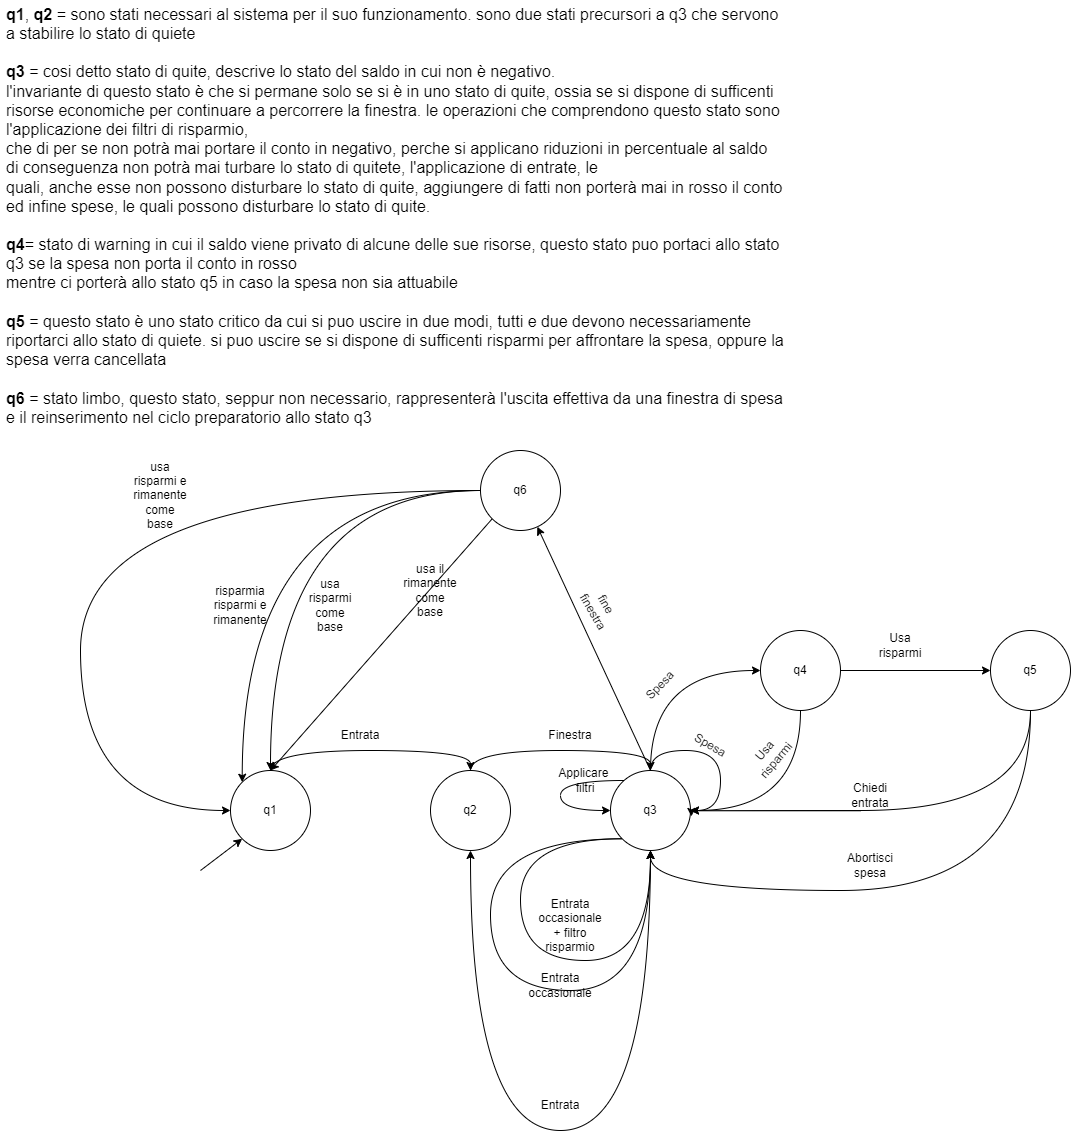

The diagram above was exported from draw.io. Its source (the exported page's mxGraphModel, read from the mxfile embedded in the PNG):
<mxGraphModel dx="2005" dy="1765" grid="1" gridSize="10" guides="1" tooltips="1" connect="1" arrows="1" fold="1" page="1" pageScale="1" pageWidth="827" pageHeight="1169" math="0" shadow="0">
  <root>
    <mxCell id="0" />
    <mxCell id="1" parent="0" />
    <mxCell id="A8i6faw84Wvi05kyEW9E-35" style="edgeStyle=orthogonalEdgeStyle;curved=1;rounded=0;orthogonalLoop=1;jettySize=auto;html=1;exitX=0.5;exitY=0;exitDx=0;exitDy=0;entryX=0.5;entryY=0;entryDx=0;entryDy=0;" edge="1" parent="1" source="A8i6faw84Wvi05kyEW9E-25" target="A8i6faw84Wvi05kyEW9E-32">
      <mxGeometry relative="1" as="geometry" />
    </mxCell>
    <mxCell id="A8i6faw84Wvi05kyEW9E-25" value="q1" style="ellipse;whiteSpace=wrap;html=1;aspect=fixed;" vertex="1" parent="1">
      <mxGeometry x="-210" y="750" width="80" height="80" as="geometry" />
    </mxCell>
    <mxCell id="A8i6faw84Wvi05kyEW9E-38" style="edgeStyle=orthogonalEdgeStyle;curved=1;rounded=0;orthogonalLoop=1;jettySize=auto;html=1;entryX=0.5;entryY=0;entryDx=0;entryDy=0;exitX=0.5;exitY=0;exitDx=0;exitDy=0;" edge="1" parent="1" source="A8i6faw84Wvi05kyEW9E-32" target="A8i6faw84Wvi05kyEW9E-36">
      <mxGeometry relative="1" as="geometry" />
    </mxCell>
    <mxCell id="A8i6faw84Wvi05kyEW9E-32" value="q2" style="ellipse;whiteSpace=wrap;html=1;aspect=fixed;" vertex="1" parent="1">
      <mxGeometry x="-10" y="750" width="80" height="80" as="geometry" />
    </mxCell>
    <mxCell id="A8i6faw84Wvi05kyEW9E-48" style="edgeStyle=orthogonalEdgeStyle;curved=1;rounded=0;orthogonalLoop=1;jettySize=auto;html=1;exitX=0.5;exitY=0;exitDx=0;exitDy=0;" edge="1" parent="1" source="A8i6faw84Wvi05kyEW9E-36" target="A8i6faw84Wvi05kyEW9E-47">
      <mxGeometry relative="1" as="geometry">
        <Array as="points">
          <mxPoint x="210" y="650" />
        </Array>
      </mxGeometry>
    </mxCell>
    <mxCell id="A8i6faw84Wvi05kyEW9E-69" style="edgeStyle=orthogonalEdgeStyle;curved=1;orthogonalLoop=1;jettySize=auto;html=1;entryX=0.5;entryY=1;entryDx=0;entryDy=0;exitX=0.5;exitY=1;exitDx=0;exitDy=0;" edge="1" parent="1" source="A8i6faw84Wvi05kyEW9E-36" target="A8i6faw84Wvi05kyEW9E-32">
      <mxGeometry relative="1" as="geometry">
        <Array as="points">
          <mxPoint x="210" y="1110" />
          <mxPoint x="30" y="1110" />
        </Array>
      </mxGeometry>
    </mxCell>
    <mxCell id="A8i6faw84Wvi05kyEW9E-76" style="edgeStyle=none;rounded=0;orthogonalLoop=1;jettySize=auto;html=1;exitX=0.5;exitY=0;exitDx=0;exitDy=0;" edge="1" parent="1" source="A8i6faw84Wvi05kyEW9E-36" target="A8i6faw84Wvi05kyEW9E-74">
      <mxGeometry relative="1" as="geometry" />
    </mxCell>
    <mxCell id="A8i6faw84Wvi05kyEW9E-36" value="q3" style="ellipse;whiteSpace=wrap;html=1;aspect=fixed;" vertex="1" parent="1">
      <mxGeometry x="170" y="750" width="80" height="80" as="geometry" />
    </mxCell>
    <mxCell id="A8i6faw84Wvi05kyEW9E-37" value="Entrata" style="text;html=1;strokeColor=none;fillColor=none;align=center;verticalAlign=middle;whiteSpace=wrap;rounded=0;" vertex="1" parent="1">
      <mxGeometry x="-110" y="700" width="60" height="30" as="geometry" />
    </mxCell>
    <mxCell id="A8i6faw84Wvi05kyEW9E-39" value="Finestra" style="text;html=1;strokeColor=none;fillColor=none;align=center;verticalAlign=middle;whiteSpace=wrap;rounded=0;" vertex="1" parent="1">
      <mxGeometry x="100" y="700" width="60" height="30" as="geometry" />
    </mxCell>
    <mxCell id="A8i6faw84Wvi05kyEW9E-44" style="edgeStyle=orthogonalEdgeStyle;curved=1;rounded=0;orthogonalLoop=1;jettySize=auto;html=1;entryX=1;entryY=0.5;entryDx=0;entryDy=0;" edge="1" parent="1" source="A8i6faw84Wvi05kyEW9E-36" target="A8i6faw84Wvi05kyEW9E-36">
      <mxGeometry relative="1" as="geometry">
        <Array as="points">
          <mxPoint x="210" y="730" />
          <mxPoint x="280" y="730" />
          <mxPoint x="280" y="790" />
        </Array>
      </mxGeometry>
    </mxCell>
    <mxCell id="A8i6faw84Wvi05kyEW9E-45" value="Spesa" style="text;html=1;strokeColor=none;fillColor=none;align=center;verticalAlign=middle;whiteSpace=wrap;rounded=0;rotation=30;" vertex="1" parent="1">
      <mxGeometry x="240" y="710" width="60" height="30" as="geometry" />
    </mxCell>
    <mxCell id="A8i6faw84Wvi05kyEW9E-51" style="edgeStyle=orthogonalEdgeStyle;curved=1;rounded=0;orthogonalLoop=1;jettySize=auto;html=1;entryX=1;entryY=0.5;entryDx=0;entryDy=0;" edge="1" parent="1" source="A8i6faw84Wvi05kyEW9E-47" target="A8i6faw84Wvi05kyEW9E-36">
      <mxGeometry relative="1" as="geometry">
        <Array as="points">
          <mxPoint x="360" y="790" />
        </Array>
      </mxGeometry>
    </mxCell>
    <mxCell id="A8i6faw84Wvi05kyEW9E-54" style="edgeStyle=orthogonalEdgeStyle;curved=1;rounded=0;orthogonalLoop=1;jettySize=auto;html=1;" edge="1" parent="1" source="A8i6faw84Wvi05kyEW9E-47" target="A8i6faw84Wvi05kyEW9E-53">
      <mxGeometry relative="1" as="geometry" />
    </mxCell>
    <mxCell id="A8i6faw84Wvi05kyEW9E-47" value="q4" style="ellipse;whiteSpace=wrap;html=1;aspect=fixed;" vertex="1" parent="1">
      <mxGeometry x="320" y="610" width="80" height="80" as="geometry" />
    </mxCell>
    <mxCell id="A8i6faw84Wvi05kyEW9E-49" value="Spesa" style="text;html=1;strokeColor=none;fillColor=none;align=center;verticalAlign=middle;whiteSpace=wrap;rounded=0;rotation=-46;" vertex="1" parent="1">
      <mxGeometry x="190" y="650" width="60" height="30" as="geometry" />
    </mxCell>
    <mxCell id="A8i6faw84Wvi05kyEW9E-52" value="Usa risparmi" style="text;html=1;strokeColor=none;fillColor=none;align=center;verticalAlign=middle;whiteSpace=wrap;rounded=0;rotation=-50;" vertex="1" parent="1">
      <mxGeometry x="300" y="720" width="60" height="30" as="geometry" />
    </mxCell>
    <mxCell id="A8i6faw84Wvi05kyEW9E-56" style="edgeStyle=orthogonalEdgeStyle;curved=1;rounded=0;orthogonalLoop=1;jettySize=auto;html=1;entryX=0.5;entryY=1;entryDx=0;entryDy=0;" edge="1" parent="1" source="A8i6faw84Wvi05kyEW9E-53" target="A8i6faw84Wvi05kyEW9E-36">
      <mxGeometry relative="1" as="geometry">
        <Array as="points">
          <mxPoint x="590" y="870" />
          <mxPoint x="210" y="870" />
        </Array>
      </mxGeometry>
    </mxCell>
    <mxCell id="A8i6faw84Wvi05kyEW9E-60" style="edgeStyle=orthogonalEdgeStyle;orthogonalLoop=1;jettySize=auto;html=1;entryX=1.011;entryY=0.574;entryDx=0;entryDy=0;entryPerimeter=0;curved=1;" edge="1" parent="1" source="A8i6faw84Wvi05kyEW9E-53" target="A8i6faw84Wvi05kyEW9E-36">
      <mxGeometry relative="1" as="geometry">
        <Array as="points">
          <mxPoint x="590" y="790" />
          <mxPoint x="251" y="790" />
        </Array>
      </mxGeometry>
    </mxCell>
    <mxCell id="A8i6faw84Wvi05kyEW9E-53" value="q5" style="ellipse;whiteSpace=wrap;html=1;aspect=fixed;" vertex="1" parent="1">
      <mxGeometry x="550" y="610" width="80" height="80" as="geometry" />
    </mxCell>
    <mxCell id="A8i6faw84Wvi05kyEW9E-55" value="Usa risparmi" style="text;html=1;strokeColor=none;fillColor=none;align=center;verticalAlign=middle;whiteSpace=wrap;rounded=0;rotation=0;" vertex="1" parent="1">
      <mxGeometry x="430" y="610" width="60" height="30" as="geometry" />
    </mxCell>
    <mxCell id="A8i6faw84Wvi05kyEW9E-57" value="Abortisci&lt;br&gt;spesa" style="text;html=1;strokeColor=none;fillColor=none;align=center;verticalAlign=middle;whiteSpace=wrap;rounded=0;rotation=0;" vertex="1" parent="1">
      <mxGeometry x="400" y="830" width="60" height="30" as="geometry" />
    </mxCell>
    <mxCell id="A8i6faw84Wvi05kyEW9E-61" value="Chiedi entrata" style="text;html=1;strokeColor=none;fillColor=none;align=center;verticalAlign=middle;whiteSpace=wrap;rounded=0;rotation=0;" vertex="1" parent="1">
      <mxGeometry x="400" y="760" width="60" height="30" as="geometry" />
    </mxCell>
    <mxCell id="A8i6faw84Wvi05kyEW9E-62" style="edgeStyle=orthogonalEdgeStyle;curved=1;orthogonalLoop=1;jettySize=auto;html=1;entryX=0;entryY=0.5;entryDx=0;entryDy=0;" edge="1" parent="1" source="A8i6faw84Wvi05kyEW9E-36" target="A8i6faw84Wvi05kyEW9E-36">
      <mxGeometry relative="1" as="geometry">
        <Array as="points">
          <mxPoint x="120" y="760" />
          <mxPoint x="120" y="790" />
        </Array>
      </mxGeometry>
    </mxCell>
    <mxCell id="A8i6faw84Wvi05kyEW9E-63" value="Applicare&amp;nbsp;&lt;br&gt;filtri" style="text;html=1;strokeColor=none;fillColor=none;align=center;verticalAlign=middle;whiteSpace=wrap;rounded=0;" vertex="1" parent="1">
      <mxGeometry x="110" y="740" width="70" height="40" as="geometry" />
    </mxCell>
    <mxCell id="A8i6faw84Wvi05kyEW9E-65" style="edgeStyle=orthogonalEdgeStyle;curved=1;orthogonalLoop=1;jettySize=auto;html=1;exitX=0;exitY=1;exitDx=0;exitDy=0;" edge="1" parent="1" source="A8i6faw84Wvi05kyEW9E-36" target="A8i6faw84Wvi05kyEW9E-36">
      <mxGeometry relative="1" as="geometry">
        <Array as="points">
          <mxPoint x="50" y="818" />
          <mxPoint x="50" y="970" />
          <mxPoint x="210" y="970" />
        </Array>
      </mxGeometry>
    </mxCell>
    <mxCell id="A8i6faw84Wvi05kyEW9E-66" style="edgeStyle=orthogonalEdgeStyle;curved=1;orthogonalLoop=1;jettySize=auto;html=1;exitX=0;exitY=1;exitDx=0;exitDy=0;" edge="1" parent="1" source="A8i6faw84Wvi05kyEW9E-36" target="A8i6faw84Wvi05kyEW9E-36">
      <mxGeometry relative="1" as="geometry">
        <Array as="points">
          <mxPoint x="80" y="818" />
          <mxPoint x="80" y="940" />
          <mxPoint x="210" y="940" />
        </Array>
      </mxGeometry>
    </mxCell>
    <mxCell id="A8i6faw84Wvi05kyEW9E-67" value="Entrata occasionale" style="text;html=1;strokeColor=none;fillColor=none;align=center;verticalAlign=middle;whiteSpace=wrap;rounded=0;" vertex="1" parent="1">
      <mxGeometry x="90" y="950" width="60" height="30" as="geometry" />
    </mxCell>
    <mxCell id="A8i6faw84Wvi05kyEW9E-68" value="Entrata occasionale + filtro risparmio" style="text;html=1;strokeColor=none;fillColor=none;align=center;verticalAlign=middle;whiteSpace=wrap;rounded=0;" vertex="1" parent="1">
      <mxGeometry x="100" y="890" width="60" height="30" as="geometry" />
    </mxCell>
    <mxCell id="A8i6faw84Wvi05kyEW9E-70" value="Entrata" style="text;html=1;strokeColor=none;fillColor=none;align=center;verticalAlign=middle;whiteSpace=wrap;rounded=0;" vertex="1" parent="1">
      <mxGeometry x="90" y="1070" width="60" height="30" as="geometry" />
    </mxCell>
    <mxCell id="A8i6faw84Wvi05kyEW9E-77" style="edgeStyle=none;rounded=0;orthogonalLoop=1;jettySize=auto;html=1;exitX=0;exitY=1;exitDx=0;exitDy=0;entryX=0.5;entryY=0;entryDx=0;entryDy=0;" edge="1" parent="1" source="A8i6faw84Wvi05kyEW9E-74" target="A8i6faw84Wvi05kyEW9E-25">
      <mxGeometry relative="1" as="geometry" />
    </mxCell>
    <mxCell id="A8i6faw84Wvi05kyEW9E-80" style="edgeStyle=orthogonalEdgeStyle;curved=1;rounded=0;orthogonalLoop=1;jettySize=auto;html=1;entryX=0;entryY=0;entryDx=0;entryDy=0;" edge="1" parent="1" source="A8i6faw84Wvi05kyEW9E-74" target="A8i6faw84Wvi05kyEW9E-25">
      <mxGeometry relative="1" as="geometry" />
    </mxCell>
    <mxCell id="A8i6faw84Wvi05kyEW9E-87" style="edgeStyle=orthogonalEdgeStyle;rounded=0;orthogonalLoop=1;jettySize=auto;html=1;curved=1;" edge="1" parent="1" source="A8i6faw84Wvi05kyEW9E-74" target="A8i6faw84Wvi05kyEW9E-25">
      <mxGeometry relative="1" as="geometry">
        <Array as="points">
          <mxPoint x="-170" y="470" />
        </Array>
      </mxGeometry>
    </mxCell>
    <mxCell id="A8i6faw84Wvi05kyEW9E-90" style="edgeStyle=orthogonalEdgeStyle;curved=1;rounded=0;orthogonalLoop=1;jettySize=auto;html=1;entryX=0;entryY=0.5;entryDx=0;entryDy=0;" edge="1" parent="1" source="A8i6faw84Wvi05kyEW9E-74" target="A8i6faw84Wvi05kyEW9E-25">
      <mxGeometry relative="1" as="geometry">
        <Array as="points">
          <mxPoint x="-360" y="470" />
          <mxPoint x="-360" y="790" />
        </Array>
      </mxGeometry>
    </mxCell>
    <mxCell id="A8i6faw84Wvi05kyEW9E-74" value="q6" style="ellipse;whiteSpace=wrap;html=1;aspect=fixed;" vertex="1" parent="1">
      <mxGeometry x="40" y="430" width="80" height="80" as="geometry" />
    </mxCell>
    <mxCell id="A8i6faw84Wvi05kyEW9E-81" value="risparmia risparmi e rimanente" style="text;html=1;strokeColor=none;fillColor=none;align=center;verticalAlign=middle;whiteSpace=wrap;rounded=0;" vertex="1" parent="1">
      <mxGeometry x="-230" y="570" width="60" height="30" as="geometry" />
    </mxCell>
    <mxCell id="A8i6faw84Wvi05kyEW9E-82" value="usa il rimanente come base" style="text;html=1;strokeColor=none;fillColor=none;align=center;verticalAlign=middle;whiteSpace=wrap;rounded=0;" vertex="1" parent="1">
      <mxGeometry x="-40" y="555" width="60" height="30" as="geometry" />
    </mxCell>
    <mxCell id="A8i6faw84Wvi05kyEW9E-89" value="usa risparmi come base" style="text;html=1;strokeColor=none;fillColor=none;align=center;verticalAlign=middle;whiteSpace=wrap;rounded=0;" vertex="1" parent="1">
      <mxGeometry x="-140" y="570" width="60" height="30" as="geometry" />
    </mxCell>
    <mxCell id="A8i6faw84Wvi05kyEW9E-91" value="usa risparmi e rimanente come base" style="text;html=1;strokeColor=none;fillColor=none;align=center;verticalAlign=middle;whiteSpace=wrap;rounded=0;" vertex="1" parent="1">
      <mxGeometry x="-310" y="460" width="60" height="30" as="geometry" />
    </mxCell>
    <mxCell id="A8i6faw84Wvi05kyEW9E-93" value="" style="endArrow=classic;html=1;rounded=0;curved=1;entryX=0;entryY=1;entryDx=0;entryDy=0;" edge="1" parent="1" target="A8i6faw84Wvi05kyEW9E-25">
      <mxGeometry width="50" height="50" relative="1" as="geometry">
        <mxPoint x="-240" y="850" as="sourcePoint" />
        <mxPoint x="-10" y="790" as="targetPoint" />
        <Array as="points" />
      </mxGeometry>
    </mxCell>
    <mxCell id="A8i6faw84Wvi05kyEW9E-94" value="fine finestra" style="text;html=1;strokeColor=none;fillColor=none;align=center;verticalAlign=middle;whiteSpace=wrap;rounded=0;rotation=60;" vertex="1" parent="1">
      <mxGeometry x="130" y="575" width="60" height="25" as="geometry" />
    </mxCell>
    <mxCell id="A8i6faw84Wvi05kyEW9E-95" value="&lt;div style=&quot;font-size: 16px;&quot;&gt;&lt;font style=&quot;font-size: 16px;&quot;&gt;&lt;b&gt;q1&lt;/b&gt;, &lt;b&gt;q2 &lt;/b&gt;= sono stati necessari al sistema per il suo funzionamento. sono due stati precursori a q3 che servono a stabilire lo stato di quiete&amp;nbsp;&lt;/font&gt;&lt;/div&gt;&lt;div style=&quot;font-size: 16px;&quot;&gt;&lt;font style=&quot;font-size: 16px;&quot;&gt;&lt;br&gt;&lt;/font&gt;&lt;/div&gt;&lt;div style=&quot;font-size: 16px;&quot;&gt;&lt;font style=&quot;font-size: 16px;&quot;&gt;&lt;b&gt;q3 &lt;/b&gt;= cosi detto stato di quite, descrive lo stato del saldo in cui non è negativo.&lt;/font&gt;&lt;/div&gt;&lt;div style=&quot;font-size: 16px;&quot;&gt;&lt;font style=&quot;font-size: 16px;&quot;&gt;l'invariante di questo stato è che si permane solo se si è in uno stato di quite, ossia se si dispone di sufficenti&amp;nbsp;&lt;/font&gt;&lt;/div&gt;&lt;div style=&quot;font-size: 16px;&quot;&gt;&lt;font style=&quot;font-size: 16px;&quot;&gt;risorse economiche per continuare a percorrere la finestra. le operazioni che comprendono questo stato sono l'applicazione dei filtri di risparmio,&lt;/font&gt;&lt;/div&gt;&lt;div style=&quot;font-size: 16px;&quot;&gt;&lt;font style=&quot;font-size: 16px;&quot;&gt;che di per se non potrà mai portare il conto in negativo, perche si applicano riduzioni in percentuale al saldo&amp;nbsp;&lt;/font&gt;&lt;/div&gt;&lt;div style=&quot;font-size: 16px;&quot;&gt;&lt;font style=&quot;font-size: 16px;&quot;&gt;di conseguenza non potrà mai turbare lo stato di quitete, l'applicazione di entrate, le&amp;nbsp;&lt;/font&gt;&lt;/div&gt;&lt;div style=&quot;font-size: 16px;&quot;&gt;&lt;font style=&quot;font-size: 16px;&quot;&gt;quali, anche esse non possono disturbare lo stato di quite, aggiungere di fatti non porterà mai in rosso il conto&lt;/font&gt;&lt;/div&gt;&lt;div style=&quot;font-size: 16px;&quot;&gt;&lt;font style=&quot;font-size: 16px;&quot;&gt;ed infine spese, le quali possono disturbare lo stato di quite.&amp;nbsp;&lt;/font&gt;&lt;/div&gt;&lt;div style=&quot;font-size: 16px;&quot;&gt;&lt;font style=&quot;font-size: 16px;&quot;&gt;&lt;br&gt;&lt;/font&gt;&lt;/div&gt;&lt;div style=&quot;font-size: 16px;&quot;&gt;&lt;font style=&quot;font-size: 16px;&quot;&gt;&lt;b&gt;q4&lt;/b&gt;= stato di warning in cui il saldo viene privato di alcune delle sue risorse, questo stato puo portaci allo stato q3 se la spesa non porta il conto in rosso&lt;/font&gt;&lt;/div&gt;&lt;div style=&quot;font-size: 16px;&quot;&gt;&lt;font style=&quot;font-size: 16px;&quot;&gt;mentre ci porterà allo stato q5 in caso la spesa non sia attuabile&lt;/font&gt;&lt;/div&gt;&lt;div style=&quot;font-size: 16px;&quot;&gt;&lt;font style=&quot;font-size: 16px;&quot;&gt;&lt;br&gt;&lt;/font&gt;&lt;/div&gt;&lt;div style=&quot;font-size: 16px;&quot;&gt;&lt;font style=&quot;font-size: 16px;&quot;&gt;&lt;b&gt;q5 &lt;/b&gt;= questo stato è uno stato critico da cui si puo uscire in due modi, tutti e due devono necessariamente riportarci allo stato di quiete. si puo uscire se si dispone di sufficenti risparmi per affrontare la spesa, oppure la spesa verra cancellata&lt;/font&gt;&lt;/div&gt;&lt;div style=&quot;font-size: 16px;&quot;&gt;&lt;font style=&quot;font-size: 16px;&quot;&gt;&lt;br&gt;&lt;/font&gt;&lt;/div&gt;&lt;div style=&quot;font-size: 16px;&quot;&gt;&lt;font style=&quot;font-size: 16px;&quot;&gt;&lt;b&gt;q6 &lt;/b&gt;= stato limbo, questo stato, seppur non necessario, rappresenterà l'uscita effettiva da una finestra di spesa e il reinserimento nel ciclo preparatorio allo stato q3&lt;/font&gt;&lt;/div&gt;&lt;div style=&quot;font-size: 16px;&quot;&gt;&lt;font style=&quot;font-size: 16px;&quot;&gt;&amp;nbsp;&lt;/font&gt;&lt;/div&gt;" style="text;strokeColor=none;fillColor=none;align=left;verticalAlign=middle;spacingLeft=4;spacingRight=4;overflow=hidden;points=[[0,0.5],[1,0.5]];portConstraint=eastwest;rotatable=0;whiteSpace=wrap;html=1;" vertex="1" parent="1">
      <mxGeometry x="-440" y="-20" width="790" height="450" as="geometry" />
    </mxCell>
  </root>
</mxGraphModel>